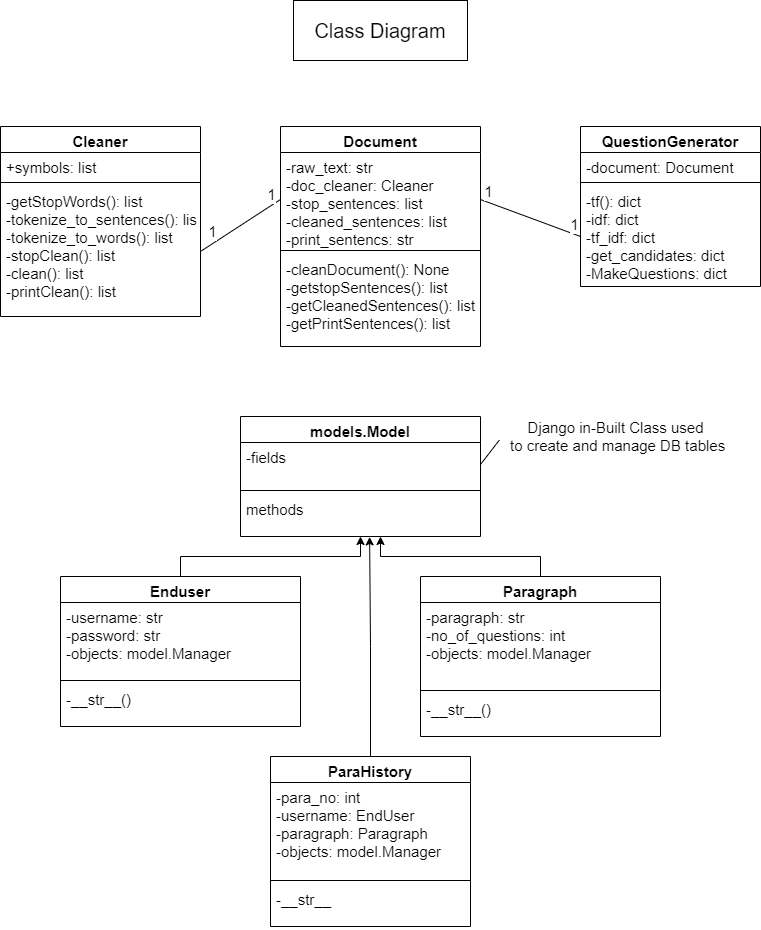

The diagram above was exported from draw.io. Its source (the exported page's mxGraphModel, read from the mxfile embedded in the PNG):
<mxGraphModel dx="1707" dy="987" grid="0" gridSize="10" guides="0" tooltips="1" connect="1" arrows="0" fold="1" page="1" pageScale="1" pageWidth="827" pageHeight="1169" math="0" shadow="0">
  <root>
    <mxCell id="bcOjuzHJ6QTHQtg8aarf-0" />
    <mxCell id="bcOjuzHJ6QTHQtg8aarf-1" parent="bcOjuzHJ6QTHQtg8aarf-0" />
    <mxCell id="bcOjuzHJ6QTHQtg8aarf-2" value="Document" style="swimlane;fontStyle=1;align=center;verticalAlign=top;childLayout=stackLayout;horizontal=1;startSize=26;horizontalStack=0;resizeParent=1;resizeParentMax=0;resizeLast=0;collapsible=1;marginBottom=0;fontSize=15;" parent="bcOjuzHJ6QTHQtg8aarf-1" vertex="1">
      <mxGeometry x="320" y="170" width="200" height="220" as="geometry" />
    </mxCell>
    <mxCell id="bcOjuzHJ6QTHQtg8aarf-3" value="-raw_text: str&#10;-doc_cleaner: Cleaner&#10;-stop_sentences: list&#10;-cleaned_sentences: list&#10;-print_sentencs: str" style="text;strokeColor=none;fillColor=none;align=left;verticalAlign=top;spacingLeft=4;spacingRight=4;overflow=hidden;rotatable=0;points=[[0,0.5],[1,0.5]];portConstraint=eastwest;fontSize=15;" parent="bcOjuzHJ6QTHQtg8aarf-2" vertex="1">
      <mxGeometry y="26" width="200" height="94" as="geometry" />
    </mxCell>
    <mxCell id="bcOjuzHJ6QTHQtg8aarf-4" value="" style="line;strokeWidth=1;fillColor=none;align=left;verticalAlign=middle;spacingTop=-1;spacingLeft=3;spacingRight=3;rotatable=0;labelPosition=right;points=[];portConstraint=eastwest;fontSize=15;" parent="bcOjuzHJ6QTHQtg8aarf-2" vertex="1">
      <mxGeometry y="120" width="200" height="8" as="geometry" />
    </mxCell>
    <mxCell id="bcOjuzHJ6QTHQtg8aarf-5" value="-cleanDocument(): None&#10;-getstopSentences(): list&#10;-getCleanedSentences(): list&#10;-getPrintSentences(): list" style="text;strokeColor=none;fillColor=none;align=left;verticalAlign=top;spacingLeft=4;spacingRight=4;overflow=hidden;rotatable=0;points=[[0,0.5],[1,0.5]];portConstraint=eastwest;fontSize=15;" parent="bcOjuzHJ6QTHQtg8aarf-2" vertex="1">
      <mxGeometry y="128" width="200" height="92" as="geometry" />
    </mxCell>
    <mxCell id="H9DumfGwBMJNjE19shEh-4" style="edgeStyle=orthogonalEdgeStyle;rounded=0;orthogonalLoop=1;jettySize=auto;html=1;exitX=0.5;exitY=0;exitDx=0;exitDy=0;entryX=0.5;entryY=1;entryDx=0;entryDy=0;fontSize=15;" parent="bcOjuzHJ6QTHQtg8aarf-1" source="Z26gVPNlPBArdzWa4xVI-0" target="H9DumfGwBMJNjE19shEh-0" edge="1">
      <mxGeometry relative="1" as="geometry" />
    </mxCell>
    <mxCell id="Z26gVPNlPBArdzWa4xVI-0" value="Enduser" style="swimlane;fontStyle=1;align=center;verticalAlign=top;childLayout=stackLayout;horizontal=1;startSize=26;horizontalStack=0;resizeParent=1;resizeParentMax=0;resizeLast=0;collapsible=1;marginBottom=0;fontSize=15;" parent="bcOjuzHJ6QTHQtg8aarf-1" vertex="1">
      <mxGeometry x="100" y="620" width="240" height="150" as="geometry" />
    </mxCell>
    <mxCell id="Z26gVPNlPBArdzWa4xVI-1" value="-username: str&#10;-password: str&#10;-objects: model.Manager" style="text;strokeColor=none;fillColor=none;align=left;verticalAlign=top;spacingLeft=4;spacingRight=4;overflow=hidden;rotatable=0;points=[[0,0.5],[1,0.5]];portConstraint=eastwest;fontSize=15;" parent="Z26gVPNlPBArdzWa4xVI-0" vertex="1">
      <mxGeometry y="26" width="240" height="74" as="geometry" />
    </mxCell>
    <mxCell id="Z26gVPNlPBArdzWa4xVI-2" value="" style="line;strokeWidth=1;fillColor=none;align=left;verticalAlign=middle;spacingTop=-1;spacingLeft=3;spacingRight=3;rotatable=0;labelPosition=right;points=[];portConstraint=eastwest;fontSize=15;" parent="Z26gVPNlPBArdzWa4xVI-0" vertex="1">
      <mxGeometry y="100" width="240" height="8" as="geometry" />
    </mxCell>
    <mxCell id="Z26gVPNlPBArdzWa4xVI-3" value="-__str__()" style="text;strokeColor=none;fillColor=none;align=left;verticalAlign=top;spacingLeft=4;spacingRight=4;overflow=hidden;rotatable=0;points=[[0,0.5],[1,0.5]];portConstraint=eastwest;fontSize=15;" parent="Z26gVPNlPBArdzWa4xVI-0" vertex="1">
      <mxGeometry y="108" width="240" height="42" as="geometry" />
    </mxCell>
    <mxCell id="H9DumfGwBMJNjE19shEh-5" style="edgeStyle=orthogonalEdgeStyle;rounded=0;orthogonalLoop=1;jettySize=auto;html=1;exitX=0.5;exitY=0;exitDx=0;exitDy=0;fontSize=15;" parent="bcOjuzHJ6QTHQtg8aarf-1" source="Z26gVPNlPBArdzWa4xVI-4" edge="1">
      <mxGeometry relative="1" as="geometry">
        <mxPoint x="420" y="580" as="targetPoint" />
      </mxGeometry>
    </mxCell>
    <mxCell id="Z26gVPNlPBArdzWa4xVI-4" value="Paragraph" style="swimlane;fontStyle=1;align=center;verticalAlign=top;childLayout=stackLayout;horizontal=1;startSize=26;horizontalStack=0;resizeParent=1;resizeParentMax=0;resizeLast=0;collapsible=1;marginBottom=0;fontSize=15;" parent="bcOjuzHJ6QTHQtg8aarf-1" vertex="1">
      <mxGeometry x="460" y="620" width="240" height="160" as="geometry" />
    </mxCell>
    <mxCell id="Z26gVPNlPBArdzWa4xVI-5" value="-paragraph: str&#10;-no_of_questions: int&#10;-objects: model.Manager" style="text;strokeColor=none;fillColor=none;align=left;verticalAlign=top;spacingLeft=4;spacingRight=4;overflow=hidden;rotatable=0;points=[[0,0.5],[1,0.5]];portConstraint=eastwest;fontSize=15;" parent="Z26gVPNlPBArdzWa4xVI-4" vertex="1">
      <mxGeometry y="26" width="240" height="84" as="geometry" />
    </mxCell>
    <mxCell id="Z26gVPNlPBArdzWa4xVI-6" value="" style="line;strokeWidth=1;fillColor=none;align=left;verticalAlign=middle;spacingTop=-1;spacingLeft=3;spacingRight=3;rotatable=0;labelPosition=right;points=[];portConstraint=eastwest;fontSize=15;" parent="Z26gVPNlPBArdzWa4xVI-4" vertex="1">
      <mxGeometry y="110" width="240" height="8" as="geometry" />
    </mxCell>
    <mxCell id="Z26gVPNlPBArdzWa4xVI-7" value="-__str__()" style="text;strokeColor=none;fillColor=none;align=left;verticalAlign=top;spacingLeft=4;spacingRight=4;overflow=hidden;rotatable=0;points=[[0,0.5],[1,0.5]];portConstraint=eastwest;fontSize=15;" parent="Z26gVPNlPBArdzWa4xVI-4" vertex="1">
      <mxGeometry y="118" width="240" height="42" as="geometry" />
    </mxCell>
    <mxCell id="H9DumfGwBMJNjE19shEh-0" value="models.Model" style="swimlane;fontStyle=1;align=center;verticalAlign=top;childLayout=stackLayout;horizontal=1;startSize=26;horizontalStack=0;resizeParent=1;resizeParentMax=0;resizeLast=0;collapsible=1;marginBottom=0;fontSize=15;" parent="bcOjuzHJ6QTHQtg8aarf-1" vertex="1">
      <mxGeometry x="280" y="460" width="240" height="120" as="geometry" />
    </mxCell>
    <mxCell id="H9DumfGwBMJNjE19shEh-1" value="-fields" style="text;strokeColor=none;fillColor=none;align=left;verticalAlign=top;spacingLeft=4;spacingRight=4;overflow=hidden;rotatable=0;points=[[0,0.5],[1,0.5]];portConstraint=eastwest;fontSize=15;" parent="H9DumfGwBMJNjE19shEh-0" vertex="1">
      <mxGeometry y="26" width="240" height="44" as="geometry" />
    </mxCell>
    <mxCell id="H9DumfGwBMJNjE19shEh-2" value="" style="line;strokeWidth=1;fillColor=none;align=left;verticalAlign=middle;spacingTop=-1;spacingLeft=3;spacingRight=3;rotatable=0;labelPosition=right;points=[];portConstraint=eastwest;fontSize=15;" parent="H9DumfGwBMJNjE19shEh-0" vertex="1">
      <mxGeometry y="70" width="240" height="8" as="geometry" />
    </mxCell>
    <mxCell id="H9DumfGwBMJNjE19shEh-3" value="methods" style="text;strokeColor=none;fillColor=none;align=left;verticalAlign=top;spacingLeft=4;spacingRight=4;overflow=hidden;rotatable=0;points=[[0,0.5],[1,0.5]];portConstraint=eastwest;fontSize=15;" parent="H9DumfGwBMJNjE19shEh-0" vertex="1">
      <mxGeometry y="78" width="240" height="42" as="geometry" />
    </mxCell>
    <mxCell id="ocp_Q1gCJvDIKFtFFvkB-0" value="Cleaner" style="swimlane;fontStyle=1;align=center;verticalAlign=top;childLayout=stackLayout;horizontal=1;startSize=26;horizontalStack=0;resizeParent=1;resizeParentMax=0;resizeLast=0;collapsible=1;marginBottom=0;fontSize=15;" parent="bcOjuzHJ6QTHQtg8aarf-1" vertex="1">
      <mxGeometry x="40" y="170" width="200" height="190" as="geometry" />
    </mxCell>
    <mxCell id="ocp_Q1gCJvDIKFtFFvkB-1" value="+symbols: list" style="text;strokeColor=none;fillColor=none;align=left;verticalAlign=top;spacingLeft=4;spacingRight=4;overflow=hidden;rotatable=0;points=[[0,0.5],[1,0.5]];portConstraint=eastwest;fontSize=15;" parent="ocp_Q1gCJvDIKFtFFvkB-0" vertex="1">
      <mxGeometry y="26" width="200" height="26" as="geometry" />
    </mxCell>
    <mxCell id="ocp_Q1gCJvDIKFtFFvkB-2" value="" style="line;strokeWidth=1;fillColor=none;align=left;verticalAlign=middle;spacingTop=-1;spacingLeft=3;spacingRight=3;rotatable=0;labelPosition=right;points=[];portConstraint=eastwest;fontSize=15;" parent="ocp_Q1gCJvDIKFtFFvkB-0" vertex="1">
      <mxGeometry y="52" width="200" height="8" as="geometry" />
    </mxCell>
    <mxCell id="ocp_Q1gCJvDIKFtFFvkB-3" value="-getStopWords(): list&#10;-tokenize_to_sentences(): list&#10;-tokenize_to_words(): list&#10;-stopClean(): list&#10;-clean(): list&#10;-printClean(): list" style="text;strokeColor=none;fillColor=none;align=left;verticalAlign=top;spacingLeft=4;spacingRight=4;overflow=hidden;rotatable=0;points=[[0,0.5],[1,0.5]];portConstraint=eastwest;fontSize=15;" parent="ocp_Q1gCJvDIKFtFFvkB-0" vertex="1">
      <mxGeometry y="60" width="200" height="130" as="geometry" />
    </mxCell>
    <mxCell id="ocp_Q1gCJvDIKFtFFvkB-8" value="QuestionGenerator" style="swimlane;fontStyle=1;align=center;verticalAlign=top;childLayout=stackLayout;horizontal=1;startSize=26;horizontalStack=0;resizeParent=1;resizeParentMax=0;resizeLast=0;collapsible=1;marginBottom=0;fontSize=15;" parent="bcOjuzHJ6QTHQtg8aarf-1" vertex="1">
      <mxGeometry x="620" y="170" width="180" height="160" as="geometry" />
    </mxCell>
    <mxCell id="ocp_Q1gCJvDIKFtFFvkB-9" value="-document: Document" style="text;strokeColor=none;fillColor=none;align=left;verticalAlign=top;spacingLeft=4;spacingRight=4;overflow=hidden;rotatable=0;points=[[0,0.5],[1,0.5]];portConstraint=eastwest;fontSize=15;" parent="ocp_Q1gCJvDIKFtFFvkB-8" vertex="1">
      <mxGeometry y="26" width="180" height="26" as="geometry" />
    </mxCell>
    <mxCell id="ocp_Q1gCJvDIKFtFFvkB-10" value="" style="line;strokeWidth=1;fillColor=none;align=left;verticalAlign=middle;spacingTop=-1;spacingLeft=3;spacingRight=3;rotatable=0;labelPosition=right;points=[];portConstraint=eastwest;fontSize=15;" parent="ocp_Q1gCJvDIKFtFFvkB-8" vertex="1">
      <mxGeometry y="52" width="180" height="8" as="geometry" />
    </mxCell>
    <mxCell id="ocp_Q1gCJvDIKFtFFvkB-11" value="-tf(): dict&#10;-idf: dict&#10;-tf_idf: dict&#10;-get_candidates: dict&#10;-MakeQuestions: dict" style="text;strokeColor=none;fillColor=none;align=left;verticalAlign=top;spacingLeft=4;spacingRight=4;overflow=hidden;rotatable=0;points=[[0,0.5],[1,0.5]];portConstraint=eastwest;fontSize=15;" parent="ocp_Q1gCJvDIKFtFFvkB-8" vertex="1">
      <mxGeometry y="60" width="180" height="100" as="geometry" />
    </mxCell>
    <mxCell id="66F7VuJ1HPRU-ZMUS67O-4" style="edgeStyle=orthogonalEdgeStyle;rounded=0;orthogonalLoop=1;jettySize=auto;html=1;exitX=0.5;exitY=0;exitDx=0;exitDy=0;entryX=0.538;entryY=1.01;entryDx=0;entryDy=0;entryPerimeter=0;fontSize=15;" parent="bcOjuzHJ6QTHQtg8aarf-1" source="66F7VuJ1HPRU-ZMUS67O-0" target="H9DumfGwBMJNjE19shEh-3" edge="1">
      <mxGeometry relative="1" as="geometry" />
    </mxCell>
    <mxCell id="66F7VuJ1HPRU-ZMUS67O-0" value="ParaHistory" style="swimlane;fontStyle=1;align=center;verticalAlign=top;childLayout=stackLayout;horizontal=1;startSize=26;horizontalStack=0;resizeParent=1;resizeParentMax=0;resizeLast=0;collapsible=1;marginBottom=0;fontSize=15;" parent="bcOjuzHJ6QTHQtg8aarf-1" vertex="1">
      <mxGeometry x="310" y="800" width="200" height="170" as="geometry" />
    </mxCell>
    <mxCell id="66F7VuJ1HPRU-ZMUS67O-1" value="-para_no: int&#10;-username: EndUser&#10;-paragraph: Paragraph&#10;-objects: model.Manager" style="text;strokeColor=none;fillColor=none;align=left;verticalAlign=top;spacingLeft=4;spacingRight=4;overflow=hidden;rotatable=0;points=[[0,0.5],[1,0.5]];portConstraint=eastwest;fontSize=15;" parent="66F7VuJ1HPRU-ZMUS67O-0" vertex="1">
      <mxGeometry y="26" width="200" height="94" as="geometry" />
    </mxCell>
    <mxCell id="66F7VuJ1HPRU-ZMUS67O-2" value="" style="line;strokeWidth=1;fillColor=none;align=left;verticalAlign=middle;spacingTop=-1;spacingLeft=3;spacingRight=3;rotatable=0;labelPosition=right;points=[];portConstraint=eastwest;fontSize=15;" parent="66F7VuJ1HPRU-ZMUS67O-0" vertex="1">
      <mxGeometry y="120" width="200" height="8" as="geometry" />
    </mxCell>
    <mxCell id="66F7VuJ1HPRU-ZMUS67O-3" value="-__str__" style="text;strokeColor=none;fillColor=none;align=left;verticalAlign=top;spacingLeft=4;spacingRight=4;overflow=hidden;rotatable=0;points=[[0,0.5],[1,0.5]];portConstraint=eastwest;fontSize=15;" parent="66F7VuJ1HPRU-ZMUS67O-0" vertex="1">
      <mxGeometry y="128" width="200" height="42" as="geometry" />
    </mxCell>
    <mxCell id="KP2uBozbSUW9o0-VcyId-0" value="Django in-Built Class used&lt;br&gt;&amp;nbsp;to create and manage DB tables" style="text;html=1;align=center;verticalAlign=middle;resizable=0;points=[];autosize=1;strokeColor=default;fillColor=none;fontSize=15;" parent="bcOjuzHJ6QTHQtg8aarf-1" vertex="1">
      <mxGeometry x="540" y="460" width="230" height="40" as="geometry" />
    </mxCell>
    <mxCell id="KP2uBozbSUW9o0-VcyId-1" style="edgeStyle=none;rounded=0;orthogonalLoop=1;jettySize=auto;html=1;exitX=1;exitY=0.5;exitDx=0;exitDy=0;entryX=-0.005;entryY=0.59;entryDx=0;entryDy=0;entryPerimeter=0;fontSize=15;endArrow=none;endFill=0;" parent="bcOjuzHJ6QTHQtg8aarf-1" source="H9DumfGwBMJNjE19shEh-1" target="KP2uBozbSUW9o0-VcyId-0" edge="1">
      <mxGeometry relative="1" as="geometry" />
    </mxCell>
    <mxCell id="KP2uBozbSUW9o0-VcyId-2" style="edgeStyle=none;rounded=0;orthogonalLoop=1;jettySize=auto;html=1;exitX=1;exitY=0.5;exitDx=0;exitDy=0;entryX=0;entryY=0.5;entryDx=0;entryDy=0;fontSize=15;endArrow=none;endFill=0;" parent="bcOjuzHJ6QTHQtg8aarf-1" source="ocp_Q1gCJvDIKFtFFvkB-3" target="bcOjuzHJ6QTHQtg8aarf-3" edge="1">
      <mxGeometry relative="1" as="geometry" />
    </mxCell>
    <mxCell id="KP2uBozbSUW9o0-VcyId-4" value="1" style="edgeLabel;html=1;align=center;verticalAlign=middle;resizable=0;points=[];fontSize=15;" parent="KP2uBozbSUW9o0-VcyId-2" vertex="1" connectable="0">
      <mxGeometry x="-0.6986" y="-1" relative="1" as="geometry">
        <mxPoint x="-2" y="-13" as="offset" />
      </mxGeometry>
    </mxCell>
    <mxCell id="KP2uBozbSUW9o0-VcyId-3" style="edgeStyle=none;rounded=0;orthogonalLoop=1;jettySize=auto;html=1;exitX=1;exitY=0.5;exitDx=0;exitDy=0;entryX=0;entryY=0.5;entryDx=0;entryDy=0;fontSize=15;endArrow=none;endFill=0;" parent="bcOjuzHJ6QTHQtg8aarf-1" source="bcOjuzHJ6QTHQtg8aarf-3" target="ocp_Q1gCJvDIKFtFFvkB-11" edge="1">
      <mxGeometry relative="1" as="geometry" />
    </mxCell>
    <mxCell id="KP2uBozbSUW9o0-VcyId-6" value="1" style="edgeLabel;html=1;align=center;verticalAlign=middle;resizable=0;points=[];fontSize=15;" parent="bcOjuzHJ6QTHQtg8aarf-1" vertex="1" connectable="0">
      <mxGeometry x="310.2831989788042" y="237.2086067079648" as="geometry" />
    </mxCell>
    <mxCell id="KP2uBozbSUW9o0-VcyId-7" value="1" style="edgeLabel;html=1;align=center;verticalAlign=middle;resizable=0;points=[];fontSize=15;" parent="bcOjuzHJ6QTHQtg8aarf-1" vertex="1" connectable="0">
      <mxGeometry x="527.2831989788042" y="234.2086067079648" as="geometry" />
    </mxCell>
    <mxCell id="KP2uBozbSUW9o0-VcyId-8" value="1" style="edgeLabel;html=1;align=center;verticalAlign=middle;resizable=0;points=[];fontSize=15;" parent="bcOjuzHJ6QTHQtg8aarf-1" vertex="1" connectable="0">
      <mxGeometry x="613.2831989788042" y="267.2086067079648" as="geometry" />
    </mxCell>
    <mxCell id="tkXWRC7DdS04qswGq1Bj-0" value="Class Diagram" style="rounded=0;whiteSpace=wrap;html=1;fontSize=20;" vertex="1" parent="bcOjuzHJ6QTHQtg8aarf-1">
      <mxGeometry x="333" y="44" width="174" height="60" as="geometry" />
    </mxCell>
  </root>
</mxGraphModel>